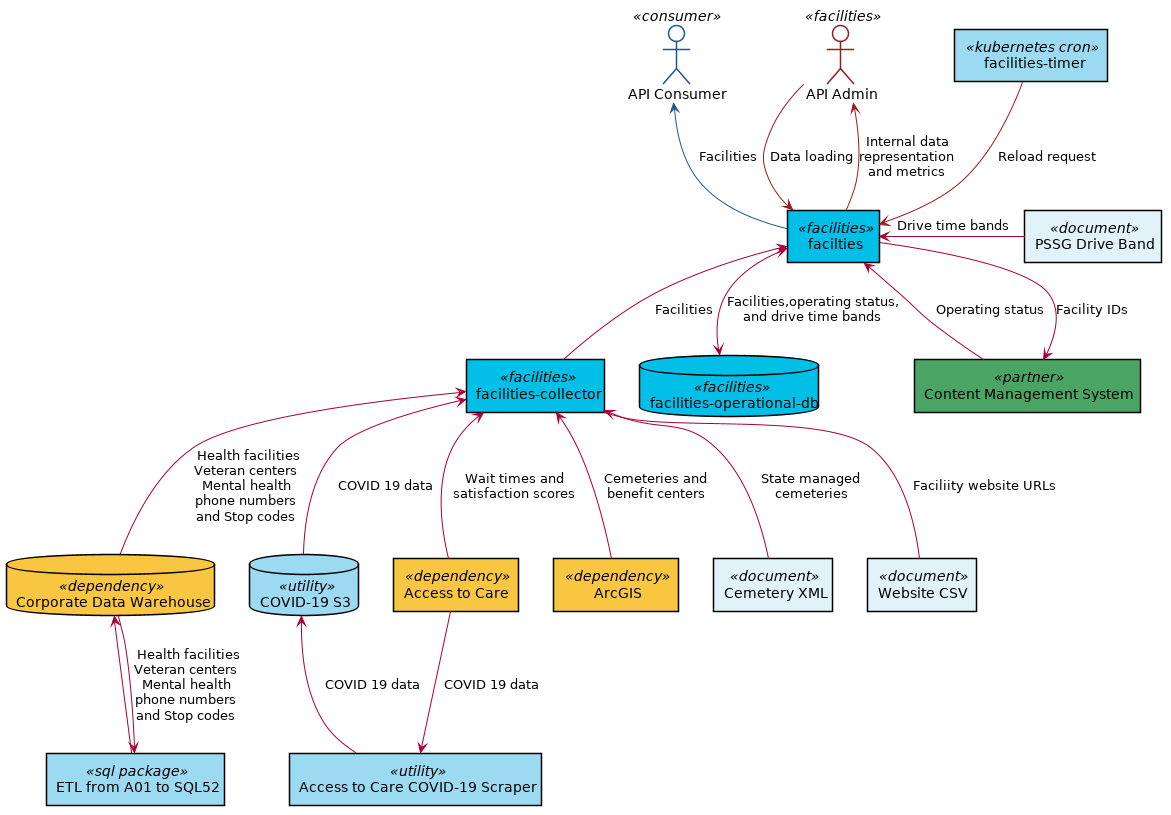

The diagram above was rendered by PlantUML. Its source (embedded in the PNG):
@startuml


skinparam shadowing false


skinparam {
 ArrowColor<<public>> #205493
 ArrowColor<<internal>> #981b1e
 RectangleBackgroundColor<<document>> #e1f3f8
 RectangleBackgroundColor<<facilities>> #02bfe7
 DatabaseBackgroundColor<<facilities>> #02bfe7
 RectangleBackgroundColor<<kubernetes cron>> #9bdaf1
 RectangleBackgroundColor<<utility>> #9bdaf1
 DatabaseBackgroundColor<<utility>> #9bdaf1
 RectangleBackgroundColor<<sql package>> #9bdaf1
 RectangleBackgroundColor<<dependency>> #f9c642
 RectangleBackgroundColor<<partner>> #4aa564
 DatabaseBackgroundColor<<dependency>> #f9c642
 ActorBackgroundColor #ffffff
 ActorBorderColor<<consumer>> #205493
 ActorBorderColor<<facilities>> #981b1e
}

actor "API Consumer" as CONSUMER <<consumer>>
actor "API Admin" as ADMIN <<facilities>>
rectangle facilties as F <<facilities>>
rectangle "facilities-collector" as C <<facilities>>
rectangle "facilities-timer" as TIMER <<kubernetes cron>>
database "facilities-operational-db" as DB <<facilities>>
database "Corporate Data Warehouse" as CDW <<dependency>>
database "COVID-19 S3" as COVID19S3 <<utility>>

rectangle "Access to Care" as ATC <<dependency>>
rectangle "Content Management System" as CMS <<partner>>
rectangle ArcGIS as ARCGIS <<dependency>>
rectangle "Cemetery XML" as CXML <<document>>
rectangle "Website CSV" as WCSV <<document>>
rectangle "PSSG Drive Band" as BANDS <<document>>
rectangle "ETL from A01 to SQL52" as ETL <<sql package>>
rectangle "Access to Care COVID-19 Scraper" as SCRAPER <<utility>>



CONSUMER <-- F <<public>> : Facilities
ADMIN --> F <<internal>> : Data loading
ADMIN <-- F <<internal>> : Internal data\nrepresentation\nand metrics
TIMER --> F <<internal>> : Reload request
F <-- C : Facilities
F <--> DB : Facilities,operating status,\nand drive time bands
F <- BANDS : Drive time bands
C <-- CDW : Health facilities\nVeteran centers\nMental health\nphone numbers\nand Stop codes
C <-- CXML : State managed\ncemeteries
C -- WCSV : Faciliity website URLs
C <-- ATC : Wait times and\nsatisfaction scores
C <-- ARCGIS : Cemeteries and\nbenefit centers
C <-- COVID19S3  : COVID 19 data

ETL -up-> CDW
ETL <-- CDW : Health facilities\nVeteran centers\nMental health\nphone numbers\nand Stop codes
SCRAPER <-up- ATC  : COVID 19 data
SCRAPER -up-> COVID19S3 : COVID 19 data


CMS -up-> F : Operating status
CMS <-- F : Facility IDs

CDW -[hidden]right- ATC


@enduml